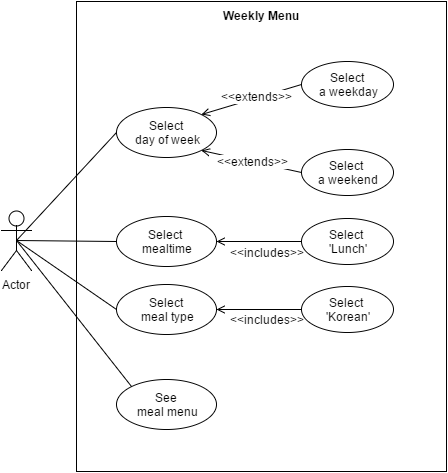

The diagram above was exported from draw.io. Its source (the exported page's mxGraphModel, read from the mxfile embedded in the PNG):
<mxGraphModel dx="880" dy="468" grid="1" gridSize="10" guides="1" tooltips="1" connect="1" arrows="1" fold="1" page="1" pageScale="1" pageWidth="826" pageHeight="1169" background="#ffffff" math="0" shadow="0">
  <root>
    <mxCell id="0" />
    <mxCell id="1" parent="0" />
    <mxCell id="16" value="Weekly Menu" style="shape=rect;html=1;verticalAlign=top;fontStyle=1;whiteSpace=wrap;align=center;" vertex="1" parent="1">
      <mxGeometry x="110" y="200" width="370" height="470" as="geometry" />
    </mxCell>
    <mxCell id="17" style="edgeStyle=none;rounded=0;html=1;exitX=0.5;exitY=0.5;exitPerimeter=0;entryX=0;entryY=0.5;endArrow=none;endFill=0;jettySize=auto;orthogonalLoop=1;" edge="1" parent="1" source="2" target="3">
      <mxGeometry relative="1" as="geometry" />
    </mxCell>
    <mxCell id="18" style="edgeStyle=none;rounded=0;html=1;exitX=0.5;exitY=0.5;exitPerimeter=0;entryX=0;entryY=0.5;endArrow=none;endFill=0;jettySize=auto;orthogonalLoop=1;" edge="1" parent="1" source="2" target="4">
      <mxGeometry relative="1" as="geometry" />
    </mxCell>
    <mxCell id="19" style="edgeStyle=none;rounded=0;html=1;exitX=0.5;exitY=0.5;exitPerimeter=0;entryX=0;entryY=0.5;endArrow=none;endFill=0;jettySize=auto;orthogonalLoop=1;" edge="1" parent="1" source="2" target="5">
      <mxGeometry relative="1" as="geometry" />
    </mxCell>
    <mxCell id="20" style="edgeStyle=none;rounded=0;html=1;exitX=0.5;exitY=0.5;exitPerimeter=0;entryX=0;entryY=0;endArrow=none;endFill=0;jettySize=auto;orthogonalLoop=1;" edge="1" parent="1" source="2" target="6">
      <mxGeometry relative="1" as="geometry" />
    </mxCell>
    <mxCell id="2" value="Actor" style="shape=umlActor;verticalLabelPosition=bottom;labelBackgroundColor=#ffffff;verticalAlign=top;html=1;" vertex="1" parent="1">
      <mxGeometry x="35" y="409" width="30" height="60" as="geometry" />
    </mxCell>
    <mxCell id="3" value="Select&amp;nbsp;&lt;br&gt;day of week" style="ellipse;whiteSpace=wrap;html=1;" vertex="1" parent="1">
      <mxGeometry x="150" y="306" width="100" height="50" as="geometry" />
    </mxCell>
    <mxCell id="4" value="Select&amp;nbsp;&lt;br&gt;mealtime" style="ellipse;whiteSpace=wrap;html=1;" vertex="1" parent="1">
      <mxGeometry x="150" y="415" width="100" height="50" as="geometry" />
    </mxCell>
    <mxCell id="5" value="Select&amp;nbsp;&lt;br&gt;meal type" style="ellipse;whiteSpace=wrap;html=1;" vertex="1" parent="1">
      <mxGeometry x="150" y="483" width="100" height="50" as="geometry" />
    </mxCell>
    <mxCell id="6" value="See&amp;nbsp;&lt;br&gt;meal menu" style="ellipse;whiteSpace=wrap;html=1;" vertex="1" parent="1">
      <mxGeometry x="150" y="578" width="100" height="50" as="geometry" />
    </mxCell>
    <mxCell id="10" style="edgeStyle=none;rounded=0;html=1;exitX=0;exitY=0.5;entryX=1;entryY=0;endArrow=open;endFill=0;jettySize=auto;orthogonalLoop=1;" edge="1" parent="1" source="7" target="3">
      <mxGeometry relative="1" as="geometry" />
    </mxCell>
    <mxCell id="11" value="&amp;lt;&amp;lt;extends&amp;gt;&amp;gt;" style="text;html=1;resizable=0;points=[];align=center;verticalAlign=middle;labelBackgroundColor=#ffffff;" vertex="1" connectable="0" parent="10">
      <mxGeometry x="-0.1356" y="3" relative="1" as="geometry">
        <mxPoint x="-3" y="-4" as="offset" />
      </mxGeometry>
    </mxCell>
    <mxCell id="7" value="Select&amp;nbsp;&lt;br&gt;a weekday" style="ellipse;whiteSpace=wrap;html=1;" vertex="1" parent="1">
      <mxGeometry x="335" y="260" width="92" height="46" as="geometry" />
    </mxCell>
    <mxCell id="12" style="edgeStyle=none;rounded=0;html=1;exitX=0;exitY=0.5;entryX=1;entryY=1;endArrow=open;endFill=0;jettySize=auto;orthogonalLoop=1;" edge="1" parent="1" source="8" target="3">
      <mxGeometry relative="1" as="geometry" />
    </mxCell>
    <mxCell id="13" value="&amp;lt;&amp;lt;extends&amp;gt;&amp;gt;" style="text;html=1;resizable=0;points=[];align=center;verticalAlign=middle;labelBackgroundColor=#ffffff;" vertex="1" connectable="0" parent="12">
      <mxGeometry x="0.4367" y="1" relative="1" as="geometry">
        <mxPoint x="23" y="3" as="offset" />
      </mxGeometry>
    </mxCell>
    <mxCell id="8" value="Select&amp;nbsp;&lt;br&gt;a weekend" style="ellipse;whiteSpace=wrap;html=1;" vertex="1" parent="1">
      <mxGeometry x="335" y="348" width="92" height="46" as="geometry" />
    </mxCell>
    <mxCell id="22" value="" style="edgeStyle=none;rounded=0;html=1;exitX=0;exitY=0.5;entryX=1;entryY=0.5;endArrow=open;endFill=0;jettySize=auto;orthogonalLoop=1;" edge="1" parent="1" source="21" target="5">
      <mxGeometry x="-0.25" y="-16" relative="1" as="geometry">
        <mxPoint as="offset" />
      </mxGeometry>
    </mxCell>
    <mxCell id="28" value="&amp;lt;&amp;lt;includes&amp;gt;&amp;gt;" style="text;html=1;resizable=0;points=[];align=center;verticalAlign=middle;labelBackgroundColor=#ffffff;" vertex="1" connectable="0" parent="22">
      <mxGeometry x="-0.2706" y="3" relative="1" as="geometry">
        <mxPoint x="-4" y="6" as="offset" />
      </mxGeometry>
    </mxCell>
    <mxCell id="21" value="Select&amp;nbsp;&lt;br&gt;'Korean'" style="ellipse;whiteSpace=wrap;html=1;" vertex="1" parent="1">
      <mxGeometry x="335" y="485" width="92" height="46" as="geometry" />
    </mxCell>
    <mxCell id="26" style="edgeStyle=none;rounded=0;html=1;exitX=0;exitY=0.5;entryX=1;entryY=0.5;endArrow=open;endFill=0;jettySize=auto;orthogonalLoop=1;" edge="1" parent="1" source="24" target="4">
      <mxGeometry relative="1" as="geometry" />
    </mxCell>
    <mxCell id="27" value="&amp;lt;&amp;lt;includes&amp;gt;&amp;gt;" style="text;html=1;resizable=0;points=[];align=center;verticalAlign=middle;labelBackgroundColor=#ffffff;" vertex="1" connectable="0" parent="26">
      <mxGeometry x="-0.3647" y="3" relative="1" as="geometry">
        <mxPoint x="-8" y="7" as="offset" />
      </mxGeometry>
    </mxCell>
    <mxCell id="24" value="Select&amp;nbsp;&lt;br&gt;'Lunch'" style="ellipse;whiteSpace=wrap;html=1;" vertex="1" parent="1">
      <mxGeometry x="335" y="417" width="92" height="46" as="geometry" />
    </mxCell>
  </root>
</mxGraphModel>